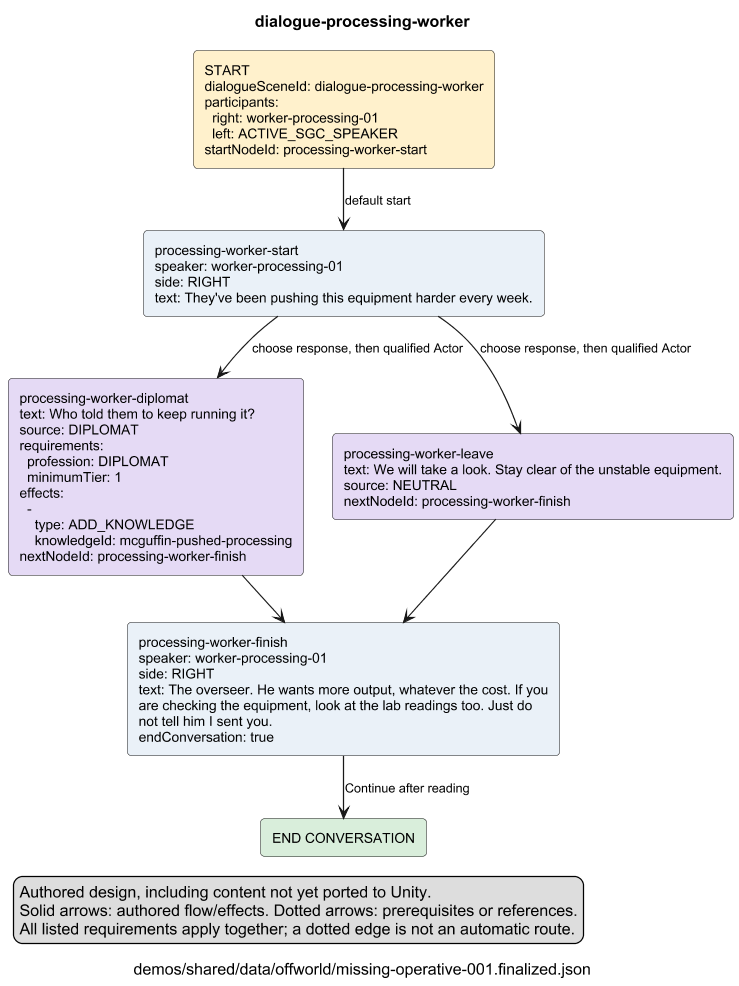

The diagram above was rendered by PlantUML. Its source (embedded in the PNG):
@startuml
skinparam shadowing false
skinparam defaultFontName Arial
skinparam defaultFontSize 12
skinparam ArrowFontSize 11
skinparam rectangleRoundCorner 8
skinparam nodesep 25
skinparam ranksep 40
skinparam dpi 110
title "dialogue-processing-worker"
caption "demos/shared/data/offworld/missing-operative-001.finalized.json"
legend left
Authored design, including content not yet ported to Unity.
Solid arrows: authored flow/effects. Dotted arrows: prerequisites or references.
All listed requirements apply together; a dotted edge is not an automatic route.
endlegend
rectangle "START\ndialogueSceneId: dialogue-processing-worker\nparticipants:\n  right: worker-processing-01\n  left: ACTIVE_SGC_SPEAKER\nstartNodeId: processing-worker-start" as ncced28c6dc3f99c2396a #FFF1CC
rectangle "END CONVERSATION" as n361e48d0308f20e32dba #D9EEDB
rectangle "processing-worker-start\nspeaker: worker-processing-01\nside: RIGHT\ntext: They've been pushing this equipment harder every week." as nd6cd4f55668cad679641 #EAF1F8
rectangle "processing-worker-diplomat\ntext: Who told them to keep running it?\nsource: DIPLOMAT\nrequirements:\n  profession: DIPLOMAT\n  minimumTier: 1\neffects:\n  - \n    type: ADD_KNOWLEDGE\n    knowledgeId: mcguffin-pushed-processing\nnextNodeId: processing-worker-finish" as n2de203c8266d4c270db5 #E5DAF5
rectangle "processing-worker-leave\ntext: We will take a look. Stay clear of the unstable equipment.\nsource: NEUTRAL\nnextNodeId: processing-worker-finish" as nbe6817aae59f0feda097 #E5DAF5
rectangle "processing-worker-finish\nspeaker: worker-processing-01\nside: RIGHT\ntext: The overseer. He wants more output, whatever the cost. If you\nare checking the equipment, look at the lab readings too. Just do\nnot tell him I sent you.\nendConversation: true" as n8940e0c1b615cc3b38ce #EAF1F8
ncced28c6dc3f99c2396a --> nd6cd4f55668cad679641 : "default start"
nd6cd4f55668cad679641 --> n2de203c8266d4c270db5 : "choose response, then qualified Actor"
n2de203c8266d4c270db5 --> n8940e0c1b615cc3b38ce
nd6cd4f55668cad679641 --> nbe6817aae59f0feda097 : "choose response, then qualified Actor"
nbe6817aae59f0feda097 --> n8940e0c1b615cc3b38ce
n8940e0c1b615cc3b38ce --> n361e48d0308f20e32dba : "Continue after reading"
@enduml